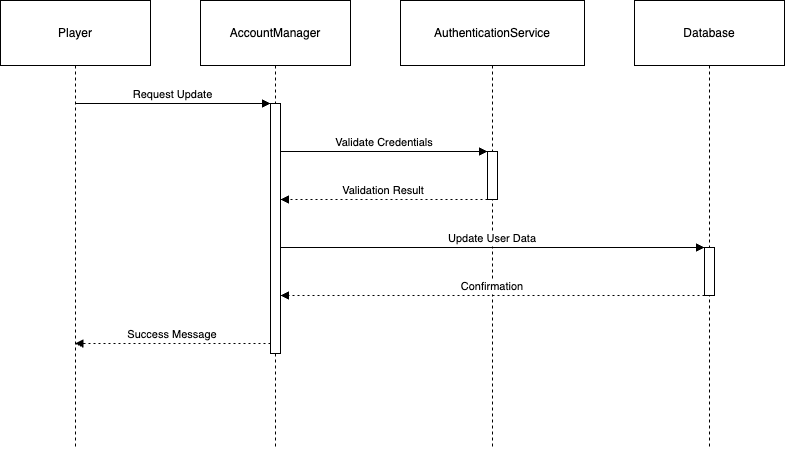

The diagram above was exported from draw.io. Its source (the exported page's mxGraphModel, read from the mxfile embedded in the PNG):
<mxGraphModel dx="1224" dy="746" grid="1" gridSize="10" guides="1" tooltips="1" connect="1" arrows="1" fold="1" page="1" pageScale="1" pageWidth="850" pageHeight="1100" math="0" shadow="0">
  <root>
    <mxCell id="0" />
    <mxCell id="1" parent="0" />
    <mxCell id="rhTd1XooO-U_8S6zZLmo-11" value="Player" style="shape=umlLifeline;perimeter=lifelinePerimeter;whiteSpace=wrap;container=1;dropTarget=0;collapsible=0;recursiveResize=0;outlineConnect=0;portConstraint=eastwest;newEdgeStyle={&quot;edgeStyle&quot;:&quot;elbowEdgeStyle&quot;,&quot;elbow&quot;:&quot;vertical&quot;,&quot;curved&quot;:0,&quot;rounded&quot;:0};size=65;" vertex="1" parent="1">
      <mxGeometry x="20" y="490" width="150" height="448" as="geometry" />
    </mxCell>
    <mxCell id="rhTd1XooO-U_8S6zZLmo-12" value="AccountManager" style="shape=umlLifeline;perimeter=lifelinePerimeter;whiteSpace=wrap;container=1;dropTarget=0;collapsible=0;recursiveResize=0;outlineConnect=0;portConstraint=eastwest;newEdgeStyle={&quot;edgeStyle&quot;:&quot;elbowEdgeStyle&quot;,&quot;elbow&quot;:&quot;vertical&quot;,&quot;curved&quot;:0,&quot;rounded&quot;:0};size=65;" vertex="1" parent="1">
      <mxGeometry x="220" y="490" width="150" height="448" as="geometry" />
    </mxCell>
    <mxCell id="rhTd1XooO-U_8S6zZLmo-13" value="" style="points=[];perimeter=orthogonalPerimeter;outlineConnect=0;targetShapes=umlLifeline;portConstraint=eastwest;newEdgeStyle={&quot;edgeStyle&quot;:&quot;elbowEdgeStyle&quot;,&quot;elbow&quot;:&quot;vertical&quot;,&quot;curved&quot;:0,&quot;rounded&quot;:0}" vertex="1" parent="rhTd1XooO-U_8S6zZLmo-12">
      <mxGeometry x="70" y="103" width="10" height="250" as="geometry" />
    </mxCell>
    <mxCell id="rhTd1XooO-U_8S6zZLmo-14" value="AuthenticationService" style="shape=umlLifeline;perimeter=lifelinePerimeter;whiteSpace=wrap;container=1;dropTarget=0;collapsible=0;recursiveResize=0;outlineConnect=0;portConstraint=eastwest;newEdgeStyle={&quot;edgeStyle&quot;:&quot;elbowEdgeStyle&quot;,&quot;elbow&quot;:&quot;vertical&quot;,&quot;curved&quot;:0,&quot;rounded&quot;:0};size=65;" vertex="1" parent="1">
      <mxGeometry x="420" y="490" width="184" height="448" as="geometry" />
    </mxCell>
    <mxCell id="rhTd1XooO-U_8S6zZLmo-15" value="" style="points=[];perimeter=orthogonalPerimeter;outlineConnect=0;targetShapes=umlLifeline;portConstraint=eastwest;newEdgeStyle={&quot;edgeStyle&quot;:&quot;elbowEdgeStyle&quot;,&quot;elbow&quot;:&quot;vertical&quot;,&quot;curved&quot;:0,&quot;rounded&quot;:0}" vertex="1" parent="rhTd1XooO-U_8S6zZLmo-14">
      <mxGeometry x="87" y="151" width="10" height="48" as="geometry" />
    </mxCell>
    <mxCell id="rhTd1XooO-U_8S6zZLmo-16" value="Database" style="shape=umlLifeline;perimeter=lifelinePerimeter;whiteSpace=wrap;container=1;dropTarget=0;collapsible=0;recursiveResize=0;outlineConnect=0;portConstraint=eastwest;newEdgeStyle={&quot;edgeStyle&quot;:&quot;elbowEdgeStyle&quot;,&quot;elbow&quot;:&quot;vertical&quot;,&quot;curved&quot;:0,&quot;rounded&quot;:0};size=65;" vertex="1" parent="1">
      <mxGeometry x="654" y="490" width="150" height="448" as="geometry" />
    </mxCell>
    <mxCell id="rhTd1XooO-U_8S6zZLmo-17" value="" style="points=[];perimeter=orthogonalPerimeter;outlineConnect=0;targetShapes=umlLifeline;portConstraint=eastwest;newEdgeStyle={&quot;edgeStyle&quot;:&quot;elbowEdgeStyle&quot;,&quot;elbow&quot;:&quot;vertical&quot;,&quot;curved&quot;:0,&quot;rounded&quot;:0}" vertex="1" parent="rhTd1XooO-U_8S6zZLmo-16">
      <mxGeometry x="70" y="247" width="10" height="48" as="geometry" />
    </mxCell>
    <mxCell id="rhTd1XooO-U_8S6zZLmo-18" value="Request Update" style="verticalAlign=bottom;edgeStyle=elbowEdgeStyle;elbow=vertical;curved=0;rounded=0;endArrow=block;" edge="1" parent="1" source="rhTd1XooO-U_8S6zZLmo-11" target="rhTd1XooO-U_8S6zZLmo-13">
      <mxGeometry relative="1" as="geometry">
        <Array as="points">
          <mxPoint x="202" y="593" />
        </Array>
      </mxGeometry>
    </mxCell>
    <mxCell id="rhTd1XooO-U_8S6zZLmo-19" value="Validate Credentials" style="verticalAlign=bottom;edgeStyle=elbowEdgeStyle;elbow=vertical;curved=0;rounded=0;endArrow=block;" edge="1" parent="1" source="rhTd1XooO-U_8S6zZLmo-13" target="rhTd1XooO-U_8S6zZLmo-15">
      <mxGeometry relative="1" as="geometry">
        <Array as="points">
          <mxPoint x="412" y="641" />
        </Array>
      </mxGeometry>
    </mxCell>
    <mxCell id="rhTd1XooO-U_8S6zZLmo-20" value="Validation Result" style="verticalAlign=bottom;edgeStyle=elbowEdgeStyle;elbow=vertical;curved=0;rounded=0;dashed=1;dashPattern=2 3;endArrow=block;" edge="1" parent="1" source="rhTd1XooO-U_8S6zZLmo-15" target="rhTd1XooO-U_8S6zZLmo-13">
      <mxGeometry relative="1" as="geometry">
        <Array as="points">
          <mxPoint x="415" y="689" />
        </Array>
      </mxGeometry>
    </mxCell>
    <mxCell id="rhTd1XooO-U_8S6zZLmo-21" value="Update User Data" style="verticalAlign=bottom;edgeStyle=elbowEdgeStyle;elbow=vertical;curved=0;rounded=0;endArrow=block;" edge="1" parent="1" source="rhTd1XooO-U_8S6zZLmo-13" target="rhTd1XooO-U_8S6zZLmo-17">
      <mxGeometry relative="1" as="geometry">
        <Array as="points">
          <mxPoint x="521" y="737" />
        </Array>
      </mxGeometry>
    </mxCell>
    <mxCell id="rhTd1XooO-U_8S6zZLmo-22" value="Confirmation" style="verticalAlign=bottom;edgeStyle=elbowEdgeStyle;elbow=vertical;curved=0;rounded=0;dashed=1;dashPattern=2 3;endArrow=block;" edge="1" parent="1" source="rhTd1XooO-U_8S6zZLmo-17" target="rhTd1XooO-U_8S6zZLmo-13">
      <mxGeometry relative="1" as="geometry">
        <Array as="points">
          <mxPoint x="524" y="785" />
        </Array>
      </mxGeometry>
    </mxCell>
    <mxCell id="rhTd1XooO-U_8S6zZLmo-23" value="Success Message" style="verticalAlign=bottom;edgeStyle=elbowEdgeStyle;elbow=vertical;curved=0;rounded=0;dashed=1;dashPattern=2 3;endArrow=block;" edge="1" parent="1" source="rhTd1XooO-U_8S6zZLmo-13" target="rhTd1XooO-U_8S6zZLmo-11">
      <mxGeometry relative="1" as="geometry">
        <Array as="points">
          <mxPoint x="205" y="833" />
        </Array>
      </mxGeometry>
    </mxCell>
  </root>
</mxGraphModel>